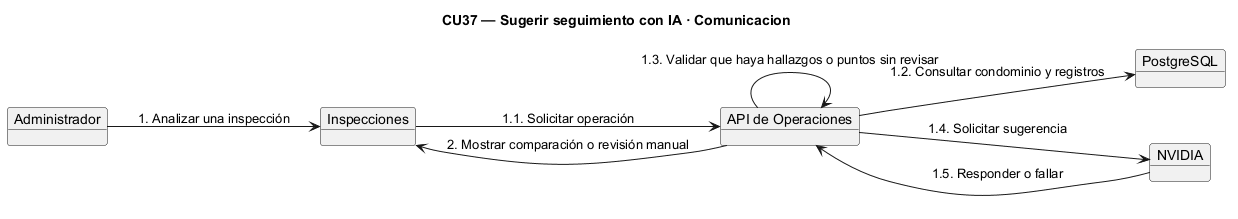

The diagram above was rendered by PlantUML. Its source (embedded in the PNG):
@startuml
skinparam backgroundColor white
skinparam shadowing false
title CU37 — Sugerir seguimiento con IA · Comunicacion
left to right direction
object "Administrador" as A
object "Inspecciones" as UI
object "API de Operaciones" as API
object "PostgreSQL" as DB
A --> UI : 1. Analizar una inspección
UI --> API : 1.1. Solicitar operación
API --> DB : 1.2. Consultar condominio y registros
API --> API : 1.3. Validar que haya hallazgos o puntos sin revisar
object "NVIDIA" as AI
API --> AI : 1.4. Solicitar sugerencia
AI --> API : 1.5. Responder o fallar
API --> UI : 2. Mostrar comparación o revisión manual
@enduml